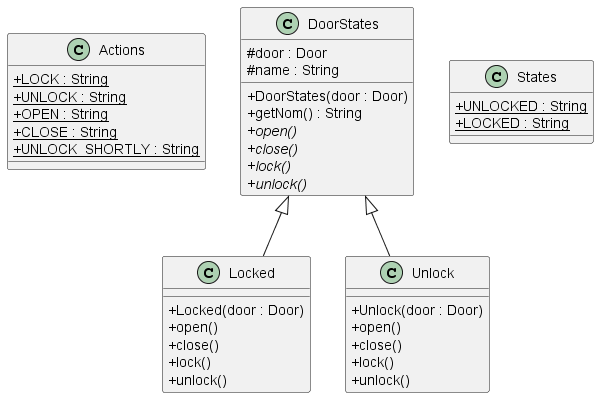

The diagram above was rendered by PlantUML. Its source (embedded in the PNG):
@startuml
skinparam classAttributeIconSize 0

class Actions{
+ {static} LOCK : String
+ {static} UNLOCK : String
+ {static} OPEN : String
+ {static} CLOSE : String
+ {static} UNLOCK_SHORTLY : String
}

class DoorStates {
# door : Door
# name : String
+ DoorStates(door : Door)
+ getNom() : String
+ {abstract} open()
+ {abstract} close()
+ {abstract} lock()
+ {abstract} unlock()
}

class Locked extends DoorStates {
+ Locked(door : Door)
+ open()
+ close()
+ lock()
+ unlock()
}

class Unlock extends DoorStates {
+ Unlock(door : Door)
+ open()
+ close()
+ lock()
+ unlock()
}

class States {
+ {static} UNLOCKED : String
+ {static} LOCKED : String
}

@enduml